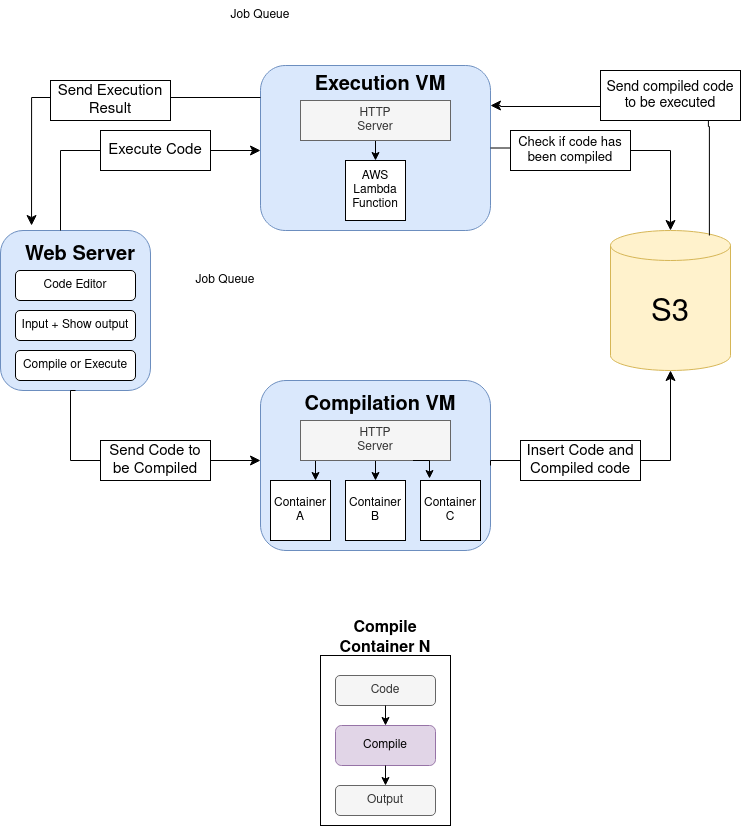

The diagram above was exported from draw.io. Its source (the exported page's mxGraphModel, read from the mxfile embedded in the PNG):
<mxGraphModel dx="1274" dy="671" grid="1" gridSize="10" guides="1" tooltips="1" connect="1" arrows="1" fold="1" page="1" pageScale="1" pageWidth="850" pageHeight="1100" math="0" shadow="0">
  <root>
    <mxCell id="0" />
    <mxCell id="1" parent="0" />
    <mxCell id="dTIorj6ABJctSCNyKhX2-1" value="" style="rounded=1;whiteSpace=wrap;html=1;fillColor=#dae8fc;strokeColor=#6c8ebf;" parent="1" vertex="1">
      <mxGeometry x="20" y="280" width="150" height="160" as="geometry" />
    </mxCell>
    <mxCell id="dTIorj6ABJctSCNyKhX2-2" value="" style="rounded=1;whiteSpace=wrap;html=1;fillColor=#dae8fc;strokeColor=#6c8ebf;" parent="1" vertex="1">
      <mxGeometry x="280" y="430" width="230" height="170" as="geometry" />
    </mxCell>
    <mxCell id="dTIorj6ABJctSCNyKhX2-4" value="&lt;font style=&quot;font-size: 31px;&quot;&gt;S3&lt;/font&gt;" style="shape=cylinder3;whiteSpace=wrap;html=1;boundedLbl=1;backgroundOutline=1;size=15;fillColor=#fff2cc;strokeColor=#d6b656;" parent="1" vertex="1">
      <mxGeometry x="630" y="280" width="120" height="140" as="geometry" />
    </mxCell>
    <mxCell id="dTIorj6ABJctSCNyKhX2-5" value="&lt;b&gt;&lt;font style=&quot;font-size: 20px;&quot;&gt;Web Server&lt;/font&gt;&lt;/b&gt;" style="text;html=1;strokeColor=none;fillColor=none;align=center;verticalAlign=middle;whiteSpace=wrap;rounded=0;" parent="1" vertex="1">
      <mxGeometry x="40" y="290" width="120" height="30" as="geometry" />
    </mxCell>
    <mxCell id="dTIorj6ABJctSCNyKhX2-6" value="Code Editor" style="rounded=1;whiteSpace=wrap;html=1;" parent="1" vertex="1">
      <mxGeometry x="35" y="320" width="120" height="30" as="geometry" />
    </mxCell>
    <mxCell id="dTIorj6ABJctSCNyKhX2-8" value="Input + Show output" style="rounded=1;whiteSpace=wrap;html=1;" parent="1" vertex="1">
      <mxGeometry x="35" y="360" width="120" height="30" as="geometry" />
    </mxCell>
    <mxCell id="dTIorj6ABJctSCNyKhX2-9" value="&lt;b&gt;&lt;font style=&quot;font-size: 20px;&quot;&gt;Compilation VM&lt;/font&gt;&lt;/b&gt;" style="text;html=1;strokeColor=none;fillColor=none;align=center;verticalAlign=middle;whiteSpace=wrap;rounded=0;strokeWidth=5;" parent="1" vertex="1">
      <mxGeometry x="320" y="440" width="160" height="30" as="geometry" />
    </mxCell>
    <mxCell id="dTIorj6ABJctSCNyKhX2-18" value="Job Queue" style="text;html=1;strokeColor=none;fillColor=none;align=center;verticalAlign=middle;whiteSpace=wrap;rounded=0;" parent="1" vertex="1">
      <mxGeometry x="200" y="315" width="90" height="30" as="geometry" />
    </mxCell>
    <mxCell id="dTIorj6ABJctSCNyKhX2-23" value="" style="rounded=1;whiteSpace=wrap;html=1;fillColor=#dae8fc;strokeColor=#6c8ebf;" parent="1" vertex="1">
      <mxGeometry x="280" y="115" width="230" height="165" as="geometry" />
    </mxCell>
    <mxCell id="dTIorj6ABJctSCNyKhX2-24" value="&lt;b&gt;&lt;font style=&quot;font-size: 20px;&quot;&gt;Execution VM&lt;/font&gt;&lt;/b&gt;" style="text;html=1;strokeColor=none;fillColor=none;align=center;verticalAlign=middle;whiteSpace=wrap;rounded=0;strokeWidth=5;" parent="1" vertex="1">
      <mxGeometry x="325" y="120" width="150" height="30" as="geometry" />
    </mxCell>
    <mxCell id="dTIorj6ABJctSCNyKhX2-31" value="Job Queue" style="text;html=1;strokeColor=none;fillColor=none;align=center;verticalAlign=middle;whiteSpace=wrap;rounded=0;" parent="1" vertex="1">
      <mxGeometry x="235" y="50" width="90" height="30" as="geometry" />
    </mxCell>
    <mxCell id="dTIorj6ABJctSCNyKhX2-33" value="Container A" style="rounded=0;whiteSpace=wrap;html=1;" parent="1" vertex="1">
      <mxGeometry x="290" y="530" width="60" height="60" as="geometry" />
    </mxCell>
    <mxCell id="dTIorj6ABJctSCNyKhX2-34" value="Container B" style="rounded=0;whiteSpace=wrap;html=1;" parent="1" vertex="1">
      <mxGeometry x="365" y="530" width="60" height="60" as="geometry" />
    </mxCell>
    <mxCell id="dTIorj6ABJctSCNyKhX2-35" value="Container C" style="rounded=0;whiteSpace=wrap;html=1;" parent="1" vertex="1">
      <mxGeometry x="440" y="530" width="60" height="60" as="geometry" />
    </mxCell>
    <mxCell id="dTIorj6ABJctSCNyKhX2-36" value="" style="rounded=0;whiteSpace=wrap;html=1;" parent="1" vertex="1">
      <mxGeometry x="340" y="705" width="130" height="170" as="geometry" />
    </mxCell>
    <mxCell id="dTIorj6ABJctSCNyKhX2-37" value="&lt;b&gt;&lt;font style=&quot;font-size: 16px;&quot;&gt;Compile Container N&lt;/font&gt;&lt;/b&gt;" style="text;html=1;strokeColor=none;fillColor=none;align=center;verticalAlign=middle;whiteSpace=wrap;rounded=0;" parent="1" vertex="1">
      <mxGeometry x="355" y="670" width="100" height="35" as="geometry" />
    </mxCell>
    <mxCell id="dTIorj6ABJctSCNyKhX2-39" value="Code" style="rounded=1;whiteSpace=wrap;html=1;fillColor=#f5f5f5;strokeColor=#666666;fontColor=#333333;" parent="1" vertex="1">
      <mxGeometry x="355" y="725" width="100" height="30" as="geometry" />
    </mxCell>
    <mxCell id="dTIorj6ABJctSCNyKhX2-40" value="Compile" style="rounded=1;whiteSpace=wrap;html=1;fillColor=#e1d5e7;strokeColor=#9673a6;" parent="1" vertex="1">
      <mxGeometry x="355" y="775" width="100" height="40" as="geometry" />
    </mxCell>
    <mxCell id="dTIorj6ABJctSCNyKhX2-41" value="" style="endArrow=classic;html=1;rounded=0;entryX=0.5;entryY=0;entryDx=0;entryDy=0;" parent="1" target="dTIorj6ABJctSCNyKhX2-40" edge="1">
      <mxGeometry width="50" height="50" relative="1" as="geometry">
        <mxPoint x="405" y="755" as="sourcePoint" />
        <mxPoint x="455" y="705" as="targetPoint" />
      </mxGeometry>
    </mxCell>
    <mxCell id="dTIorj6ABJctSCNyKhX2-43" value="Output" style="rounded=1;whiteSpace=wrap;html=1;fillColor=#f5f5f5;strokeColor=#666666;fontColor=#333333;" parent="1" vertex="1">
      <mxGeometry x="355" y="835" width="100" height="30" as="geometry" />
    </mxCell>
    <mxCell id="dTIorj6ABJctSCNyKhX2-45" value="" style="endArrow=classic;html=1;rounded=0;entryX=0.5;entryY=0;entryDx=0;entryDy=0;exitX=0.5;exitY=1;exitDx=0;exitDy=0;" parent="1" source="dTIorj6ABJctSCNyKhX2-40" target="dTIorj6ABJctSCNyKhX2-43" edge="1">
      <mxGeometry width="50" height="50" relative="1" as="geometry">
        <mxPoint x="425" y="775" as="sourcePoint" />
        <mxPoint x="425" y="795" as="targetPoint" />
      </mxGeometry>
    </mxCell>
    <mxCell id="dTIorj6ABJctSCNyKhX2-47" value="Compile or Execute" style="rounded=1;whiteSpace=wrap;html=1;" parent="1" vertex="1">
      <mxGeometry x="35" y="400" width="120" height="30" as="geometry" />
    </mxCell>
    <mxCell id="dTIorj6ABJctSCNyKhX2-50" value="" style="edgeStyle=segmentEdgeStyle;endArrow=classic;html=1;curved=0;rounded=0;endSize=8;startSize=8;" parent="1" edge="1">
      <mxGeometry width="50" height="50" relative="1" as="geometry">
        <mxPoint x="80" y="280" as="sourcePoint" />
        <mxPoint x="280" y="200" as="targetPoint" />
        <Array as="points">
          <mxPoint x="80" y="200" />
        </Array>
      </mxGeometry>
    </mxCell>
    <mxCell id="dTIorj6ABJctSCNyKhX2-51" value="" style="edgeStyle=segmentEdgeStyle;endArrow=classic;html=1;curved=0;rounded=0;endSize=8;startSize=8;entryX=0;entryY=0.5;entryDx=0;entryDy=0;exitX=0.5;exitY=1;exitDx=0;exitDy=0;" parent="1" source="dTIorj6ABJctSCNyKhX2-1" edge="1">
      <mxGeometry width="50" height="50" relative="1" as="geometry">
        <mxPoint x="90" y="470" as="sourcePoint" />
        <mxPoint x="280" y="510" as="targetPoint" />
        <Array as="points">
          <mxPoint x="90" y="440" />
          <mxPoint x="90" y="510" />
        </Array>
      </mxGeometry>
    </mxCell>
    <mxCell id="dTIorj6ABJctSCNyKhX2-52" value="" style="edgeStyle=segmentEdgeStyle;endArrow=classic;html=1;curved=0;rounded=0;endSize=8;startSize=8;exitX=1;exitY=0.5;exitDx=0;exitDy=0;" parent="1" source="dTIorj6ABJctSCNyKhX2-2" edge="1">
      <mxGeometry width="50" height="50" relative="1" as="geometry">
        <mxPoint x="640" y="470" as="sourcePoint" />
        <mxPoint x="690" y="420" as="targetPoint" />
        <Array as="points">
          <mxPoint x="690" y="510" />
        </Array>
      </mxGeometry>
    </mxCell>
    <mxCell id="dTIorj6ABJctSCNyKhX2-53" value="" style="edgeStyle=segmentEdgeStyle;endArrow=classic;html=1;curved=0;rounded=0;endSize=8;startSize=8;exitX=1;exitY=0.5;exitDx=0;exitDy=0;entryX=0.5;entryY=0;entryDx=0;entryDy=0;entryPerimeter=0;" parent="1" source="dTIorj6ABJctSCNyKhX2-58" target="dTIorj6ABJctSCNyKhX2-4" edge="1">
      <mxGeometry width="50" height="50" relative="1" as="geometry">
        <mxPoint x="520" y="200" as="sourcePoint" />
        <mxPoint x="700" y="110" as="targetPoint" />
        <Array as="points">
          <mxPoint x="690" y="200" />
        </Array>
      </mxGeometry>
    </mxCell>
    <mxCell id="dTIorj6ABJctSCNyKhX2-55" value="&lt;font style=&quot;font-size: 15px;&quot;&gt;Send Code to be Compiled&lt;/font&gt;" style="rounded=0;whiteSpace=wrap;html=1;" parent="1" vertex="1">
      <mxGeometry x="120" y="490" width="110" height="40" as="geometry" />
    </mxCell>
    <mxCell id="dTIorj6ABJctSCNyKhX2-56" value="&lt;font style=&quot;font-size: 15px;&quot;&gt;Insert Code and Compiled code&lt;/font&gt;" style="rounded=0;whiteSpace=wrap;html=1;" parent="1" vertex="1">
      <mxGeometry x="540" y="490" width="120" height="40" as="geometry" />
    </mxCell>
    <mxCell id="dTIorj6ABJctSCNyKhX2-57" value="&lt;font style=&quot;font-size: 15px;&quot;&gt;Execute Code&lt;br&gt;&lt;/font&gt;" style="rounded=0;whiteSpace=wrap;html=1;" parent="1" vertex="1">
      <mxGeometry x="120" y="180" width="110" height="40" as="geometry" />
    </mxCell>
    <mxCell id="dTIorj6ABJctSCNyKhX2-59" value="" style="edgeStyle=segmentEdgeStyle;endArrow=classic;html=1;curved=0;rounded=0;endSize=8;startSize=8;exitX=1;exitY=0.5;exitDx=0;exitDy=0;entryX=0.5;entryY=0;entryDx=0;entryDy=0;entryPerimeter=0;" parent="1" source="dTIorj6ABJctSCNyKhX2-23" target="dTIorj6ABJctSCNyKhX2-58" edge="1">
      <mxGeometry width="50" height="50" relative="1" as="geometry">
        <mxPoint x="510" y="200" as="sourcePoint" />
        <mxPoint x="690" y="280" as="targetPoint" />
        <Array as="points" />
      </mxGeometry>
    </mxCell>
    <mxCell id="dTIorj6ABJctSCNyKhX2-58" value="&lt;font style=&quot;font-size: 13px;&quot;&gt;Check if code has been compiled&lt;br&gt;&lt;/font&gt;" style="rounded=0;whiteSpace=wrap;html=1;" parent="1" vertex="1">
      <mxGeometry x="530" y="180" width="120" height="40" as="geometry" />
    </mxCell>
    <mxCell id="dTIorj6ABJctSCNyKhX2-61" value="" style="edgeStyle=segmentEdgeStyle;endArrow=classic;html=1;curved=0;rounded=0;endSize=8;startSize=8;exitX=0.758;exitY=-0.007;exitDx=0;exitDy=0;exitPerimeter=0;" parent="1" edge="1">
      <mxGeometry width="50" height="50" relative="1" as="geometry">
        <mxPoint x="728.89" y="285" as="sourcePoint" />
        <mxPoint x="510" y="155" as="targetPoint" />
        <Array as="points">
          <mxPoint x="728.93" y="175.98" />
          <mxPoint x="727.93" y="175.98" />
          <mxPoint x="727.93" y="155.98" />
          <mxPoint x="519.93" y="155.98" />
        </Array>
      </mxGeometry>
    </mxCell>
    <mxCell id="dTIorj6ABJctSCNyKhX2-63" value="&lt;font style=&quot;font-size: 14px;&quot;&gt;Send compiled code to be executed&lt;/font&gt;" style="rounded=0;whiteSpace=wrap;html=1;" parent="1" vertex="1">
      <mxGeometry x="620" y="120" width="140" height="50" as="geometry" />
    </mxCell>
    <mxCell id="dTIorj6ABJctSCNyKhX2-65" value="" style="edgeStyle=segmentEdgeStyle;endArrow=classic;html=1;curved=0;rounded=0;endSize=8;startSize=8;exitX=0;exitY=0.194;exitDx=0;exitDy=0;exitPerimeter=0;entryX=0.207;entryY=-0.031;entryDx=0;entryDy=0;entryPerimeter=0;" parent="1" source="dTIorj6ABJctSCNyKhX2-23" target="dTIorj6ABJctSCNyKhX2-1" edge="1">
      <mxGeometry width="50" height="50" relative="1" as="geometry">
        <mxPoint y="150" as="sourcePoint" />
        <mxPoint x="50" y="100" as="targetPoint" />
      </mxGeometry>
    </mxCell>
    <mxCell id="dTIorj6ABJctSCNyKhX2-66" value="&lt;font style=&quot;font-size: 15px;&quot;&gt;Send Execution Result&lt;br&gt;&lt;/font&gt;" style="rounded=0;whiteSpace=wrap;html=1;" parent="1" vertex="1">
      <mxGeometry x="70" y="130" width="120" height="40" as="geometry" />
    </mxCell>
    <mxCell id="jkaZ2Pfl4wPb2OATI0b8-7" style="edgeStyle=orthogonalEdgeStyle;rounded=0;orthogonalLoop=1;jettySize=auto;html=1;exitX=0.5;exitY=1;exitDx=0;exitDy=0;entryX=0.5;entryY=0;entryDx=0;entryDy=0;" edge="1" parent="1" source="jkaZ2Pfl4wPb2OATI0b8-2" target="dTIorj6ABJctSCNyKhX2-34">
      <mxGeometry relative="1" as="geometry" />
    </mxCell>
    <mxCell id="jkaZ2Pfl4wPb2OATI0b8-9" style="edgeStyle=orthogonalEdgeStyle;rounded=0;orthogonalLoop=1;jettySize=auto;html=1;exitX=0.25;exitY=1;exitDx=0;exitDy=0;entryX=0.75;entryY=0;entryDx=0;entryDy=0;" edge="1" parent="1" source="jkaZ2Pfl4wPb2OATI0b8-2" target="dTIorj6ABJctSCNyKhX2-33">
      <mxGeometry relative="1" as="geometry" />
    </mxCell>
    <mxCell id="jkaZ2Pfl4wPb2OATI0b8-2" value="HTTP&lt;br&gt;Server" style="rounded=0;whiteSpace=wrap;html=1;fillColor=#f5f5f5;strokeColor=#666666;fontColor=#333333;" vertex="1" parent="1">
      <mxGeometry x="320" y="470" width="150" height="40" as="geometry" />
    </mxCell>
    <mxCell id="jkaZ2Pfl4wPb2OATI0b8-10" style="edgeStyle=orthogonalEdgeStyle;rounded=0;orthogonalLoop=1;jettySize=auto;html=1;exitX=0.5;exitY=1;exitDx=0;exitDy=0;entryX=0.5;entryY=0;entryDx=0;entryDy=0;" edge="1" parent="1" source="jkaZ2Pfl4wPb2OATI0b8-3" target="dTIorj6ABJctSCNyKhX2-22">
      <mxGeometry relative="1" as="geometry" />
    </mxCell>
    <mxCell id="jkaZ2Pfl4wPb2OATI0b8-8" style="edgeStyle=orthogonalEdgeStyle;rounded=0;orthogonalLoop=1;jettySize=auto;html=1;exitX=0.75;exitY=1;exitDx=0;exitDy=0;entryX=0.15;entryY=-0.033;entryDx=0;entryDy=0;entryPerimeter=0;" edge="1" parent="1" source="jkaZ2Pfl4wPb2OATI0b8-2" target="dTIorj6ABJctSCNyKhX2-35">
      <mxGeometry relative="1" as="geometry" />
    </mxCell>
    <mxCell id="dTIorj6ABJctSCNyKhX2-22" value="AWS&lt;br&gt;Lambda&lt;br&gt;Function" style="rounded=0;whiteSpace=wrap;html=1;" parent="1" vertex="1">
      <mxGeometry x="365" y="210" width="60" height="60" as="geometry" />
    </mxCell>
    <mxCell id="jkaZ2Pfl4wPb2OATI0b8-3" value="HTTP&lt;br&gt;Server" style="rounded=0;whiteSpace=wrap;html=1;fillColor=#f5f5f5;strokeColor=#666666;fontColor=#333333;" vertex="1" parent="1">
      <mxGeometry x="320" y="150" width="150" height="40" as="geometry" />
    </mxCell>
  </root>
</mxGraphModel>